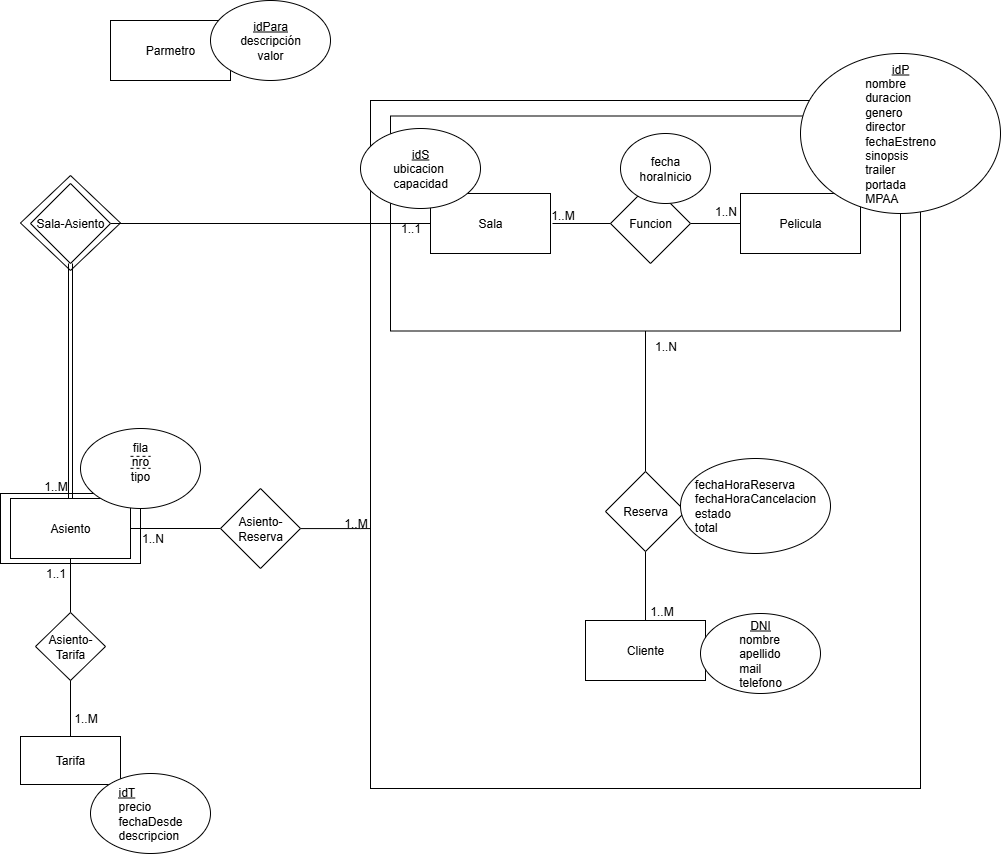

The diagram above was exported from draw.io. Its source (the exported page's mxGraphModel, read from the mxfile embedded in the PNG):
<mxGraphModel dx="3245" dy="929" grid="1" gridSize="10" guides="1" tooltips="1" connect="1" arrows="1" fold="1" page="1" pageScale="1" pageWidth="827" pageHeight="1169" math="0" shadow="0">
  <root>
    <mxCell id="0" />
    <mxCell id="1" parent="0" />
    <mxCell id="2" value="Asiento" style="rounded=0;whiteSpace=wrap;html=1;" vertex="1" parent="1">
      <mxGeometry x="580" y="655" width="140" height="70" as="geometry" />
    </mxCell>
    <mxCell id="3" value="Sala-Asiento" style="rhombus;whiteSpace=wrap;html=1;" vertex="1" parent="1">
      <mxGeometry x="600" y="337" width="100" height="95" as="geometry" />
    </mxCell>
    <mxCell id="4" value="" style="rounded=0;whiteSpace=wrap;html=1;fillColor=none;" vertex="1" parent="1">
      <mxGeometry x="950" y="262" width="550" height="688" as="geometry" />
    </mxCell>
    <mxCell id="5" value="" style="rounded=0;whiteSpace=wrap;html=1;fillColor=none;" vertex="1" parent="1">
      <mxGeometry x="970" y="277.5" width="510" height="215" as="geometry" />
    </mxCell>
    <mxCell id="6" style="edgeStyle=orthogonalEdgeStyle;rounded=0;orthogonalLoop=1;jettySize=auto;html=1;endArrow=none;endFill=0;" edge="1" parent="1">
      <mxGeometry relative="1" as="geometry">
        <mxPoint x="1192" y="385" as="targetPoint" />
        <mxPoint x="1132" y="385" as="sourcePoint" />
      </mxGeometry>
    </mxCell>
    <mxCell id="7" style="edgeStyle=orthogonalEdgeStyle;rounded=0;orthogonalLoop=1;jettySize=auto;html=1;endArrow=none;endFill=0;" edge="1" source="8" target="34" parent="1">
      <mxGeometry relative="1" as="geometry" />
    </mxCell>
    <mxCell id="8" value="Sala" style="rounded=0;whiteSpace=wrap;html=1;" vertex="1" parent="1">
      <mxGeometry x="1010" y="355" width="120" height="60" as="geometry" />
    </mxCell>
    <mxCell id="9" value="Pelicula" style="rounded=0;whiteSpace=wrap;html=1;" vertex="1" parent="1">
      <mxGeometry x="1320" y="355" width="120" height="60" as="geometry" />
    </mxCell>
    <mxCell id="10" style="edgeStyle=orthogonalEdgeStyle;rounded=0;orthogonalLoop=1;jettySize=auto;html=1;endArrow=none;endFill=0;" edge="1" source="11" target="18" parent="1">
      <mxGeometry relative="1" as="geometry" />
    </mxCell>
    <mxCell id="11" value="Cliente" style="rounded=0;whiteSpace=wrap;html=1;" vertex="1" parent="1">
      <mxGeometry x="1165" y="782" width="120" height="60" as="geometry" />
    </mxCell>
    <mxCell id="12" style="edgeStyle=orthogonalEdgeStyle;rounded=0;orthogonalLoop=1;jettySize=auto;html=1;endArrow=none;endFill=0;entryX=0.5;entryY=0;entryDx=0;entryDy=0;" edge="1" source="14" target="22" parent="1">
      <mxGeometry relative="1" as="geometry">
        <mxPoint x="650" y="762" as="targetPoint" />
      </mxGeometry>
    </mxCell>
    <mxCell id="13" style="edgeStyle=orthogonalEdgeStyle;rounded=0;orthogonalLoop=1;jettySize=auto;html=1;endArrow=none;endFill=0;" edge="1" source="14" target="20" parent="1">
      <mxGeometry relative="1" as="geometry">
        <mxPoint x="890" y="683" as="targetPoint" />
      </mxGeometry>
    </mxCell>
    <mxCell id="14" value="Asiento" style="rounded=0;whiteSpace=wrap;html=1;" vertex="1" parent="1">
      <mxGeometry x="590" y="660" width="120" height="60" as="geometry" />
    </mxCell>
    <mxCell id="15" style="edgeStyle=orthogonalEdgeStyle;rounded=0;orthogonalLoop=1;jettySize=auto;html=1;endArrow=none;endFill=0;" edge="1" source="16" target="9" parent="1">
      <mxGeometry relative="1" as="geometry" />
    </mxCell>
    <mxCell id="16" value="Funcion" style="rhombus;whiteSpace=wrap;html=1;" vertex="1" parent="1">
      <mxGeometry x="1190" y="345" width="80" height="80" as="geometry" />
    </mxCell>
    <mxCell id="17" style="edgeStyle=orthogonalEdgeStyle;rounded=0;orthogonalLoop=1;jettySize=auto;html=1;endArrow=none;endFill=0;" edge="1" source="5" target="18" parent="1">
      <mxGeometry relative="1" as="geometry">
        <mxPoint x="1290" y="610" as="targetPoint" />
      </mxGeometry>
    </mxCell>
    <mxCell id="18" value="Reserva" style="rhombus;whiteSpace=wrap;html=1;" vertex="1" parent="1">
      <mxGeometry x="1185" y="633" width="80" height="80" as="geometry" />
    </mxCell>
    <mxCell id="19" style="edgeStyle=orthogonalEdgeStyle;rounded=0;orthogonalLoop=1;jettySize=auto;html=1;endArrow=none;endFill=0;" edge="1" source="20" target="4" parent="1">
      <mxGeometry relative="1" as="geometry">
        <Array as="points">
          <mxPoint x="940" y="690" />
          <mxPoint x="940" y="690" />
        </Array>
      </mxGeometry>
    </mxCell>
    <mxCell id="20" value="Asiento-Reserva" style="rhombus;whiteSpace=wrap;html=1;" vertex="1" parent="1">
      <mxGeometry x="800" y="650" width="80" height="80" as="geometry" />
    </mxCell>
    <mxCell id="21" value="1..M" style="text;html=1;align=center;verticalAlign=middle;resizable=0;points=[];autosize=1;strokeColor=none;fillColor=none;" vertex="1" parent="1">
      <mxGeometry x="1216" y="758" width="50" height="30" as="geometry" />
    </mxCell>
    <mxCell id="22" value="Asiento-Tarifa" style="rhombus;whiteSpace=wrap;html=1;" vertex="1" parent="1">
      <mxGeometry x="615" y="774" width="70" height="68" as="geometry" />
    </mxCell>
    <mxCell id="23" style="edgeStyle=orthogonalEdgeStyle;rounded=0;orthogonalLoop=1;jettySize=auto;html=1;endArrow=none;endFill=0;" edge="1" source="24" target="22" parent="1">
      <mxGeometry relative="1" as="geometry" />
    </mxCell>
    <mxCell id="24" value="Tarifa" style="rounded=0;whiteSpace=wrap;html=1;" vertex="1" parent="1">
      <mxGeometry x="600" y="898" width="100" height="48" as="geometry" />
    </mxCell>
    <mxCell id="25" value="fila&lt;div&gt;nro&lt;br&gt;&lt;div&gt;&lt;span style=&quot;text-align: left; background-color: transparent; color: light-dark(rgb(0, 0, 0), rgb(255, 255, 255));&quot;&gt;tipo&lt;/span&gt;&lt;div&gt;&lt;br&gt;&lt;/div&gt;&lt;/div&gt;&lt;/div&gt;" style="ellipse;whiteSpace=wrap;html=1;" vertex="1" parent="1">
      <mxGeometry x="660" y="590" width="120" height="80" as="geometry" />
    </mxCell>
    <mxCell id="26" value="&lt;div style=&quot;text-align: left;&quot;&gt;&lt;span style=&quot;background-color: transparent; color: light-dark(rgb(0, 0, 0), rgb(255, 255, 255));&quot;&gt;&lt;u&gt;idT&lt;/u&gt;&lt;/span&gt;&lt;/div&gt;&lt;div style=&quot;text-align: left;&quot;&gt;&lt;span style=&quot;background-color: transparent; color: light-dark(rgb(0, 0, 0), rgb(255, 255, 255));&quot;&gt;precio&lt;/span&gt;&lt;/div&gt;&lt;div style=&quot;text-align: left;&quot;&gt;&lt;span style=&quot;background-color: transparent; color: light-dark(rgb(0, 0, 0), rgb(255, 255, 255));&quot;&gt;fechaDesde&lt;/span&gt;&lt;/div&gt;&lt;div style=&quot;text-align: left;&quot;&gt;&lt;span style=&quot;background-color: transparent; color: light-dark(rgb(0, 0, 0), rgb(255, 255, 255));&quot;&gt;descripcion&lt;/span&gt;&lt;/div&gt;" style="ellipse;whiteSpace=wrap;html=1;" vertex="1" parent="1">
      <mxGeometry x="670" y="935" width="120" height="80" as="geometry" />
    </mxCell>
    <mxCell id="27" value="&lt;span style=&quot;text-align: left;&quot;&gt;&lt;u&gt;idP&lt;/u&gt;&lt;/span&gt;&lt;div style=&quot;text-align: left;&quot;&gt;nombre&lt;/div&gt;&lt;div style=&quot;text-align: left;&quot;&gt;duracion&lt;/div&gt;&lt;div style=&quot;text-align: left;&quot;&gt;genero&lt;/div&gt;&lt;div style=&quot;text-align: left;&quot;&gt;director&lt;/div&gt;&lt;div style=&quot;text-align: left;&quot;&gt;fechaEstreno&lt;/div&gt;&lt;div style=&quot;text-align: left;&quot;&gt;sinopsis&lt;/div&gt;&lt;div style=&quot;text-align: left;&quot;&gt;trailer&lt;/div&gt;&lt;div style=&quot;text-align: left;&quot;&gt;portada&lt;/div&gt;&lt;div style=&quot;text-align: left;&quot;&gt;MPAA&lt;/div&gt;" style="ellipse;whiteSpace=wrap;html=1;" vertex="1" parent="1">
      <mxGeometry x="1380" y="215" width="200" height="160" as="geometry" />
    </mxCell>
    <mxCell id="28" value="&lt;span style=&quot;text-align: left;&quot;&gt;&lt;u&gt;idS&lt;/u&gt;&lt;/span&gt;&lt;div style=&quot;text-align: left;&quot;&gt;ubicacion&lt;br&gt;&lt;div&gt;capacidad&lt;/div&gt;&lt;/div&gt;" style="ellipse;whiteSpace=wrap;html=1;" vertex="1" parent="1">
      <mxGeometry x="940" y="290" width="120" height="80" as="geometry" />
    </mxCell>
    <mxCell id="29" value="&lt;div style=&quot;text-align: left;&quot;&gt;fechaHoraReserva&lt;/div&gt;&lt;div style=&quot;text-align: left;&quot;&gt;fechaHoraCancelacion&lt;/div&gt;&lt;div style=&quot;text-align: left;&quot;&gt;estado&lt;/div&gt;&lt;div style=&quot;text-align: left;&quot;&gt;total&lt;/div&gt;" style="ellipse;whiteSpace=wrap;html=1;" vertex="1" parent="1">
      <mxGeometry x="1260" y="620" width="150" height="95" as="geometry" />
    </mxCell>
    <mxCell id="30" value="Parmetro" style="rounded=0;whiteSpace=wrap;html=1;" vertex="1" parent="1">
      <mxGeometry x="690" y="182" width="120" height="60" as="geometry" />
    </mxCell>
    <mxCell id="31" value="&lt;u&gt;idPara&lt;/u&gt;&lt;div&gt;descripción&lt;/div&gt;&lt;div&gt;valor&lt;/div&gt;" style="ellipse;whiteSpace=wrap;html=1;" vertex="1" parent="1">
      <mxGeometry x="790" y="162" width="120" height="80" as="geometry" />
    </mxCell>
    <mxCell id="32" value="&lt;span style=&quot;text-align: left;&quot;&gt;&lt;u&gt;DNI&lt;/u&gt;&lt;/span&gt;&lt;br style=&quot;text-align: left;&quot;&gt;&lt;div style=&quot;text-align: left;&quot;&gt;nombre&lt;/div&gt;&lt;div style=&quot;text-align: left;&quot;&gt;apellido&lt;/div&gt;&lt;div style=&quot;text-align: left;&quot;&gt;mail&lt;/div&gt;&lt;div style=&quot;text-align: left;&quot;&gt;telefono&lt;/div&gt;" style="ellipse;whiteSpace=wrap;html=1;" vertex="1" parent="1">
      <mxGeometry x="1280" y="775" width="120" height="80" as="geometry" />
    </mxCell>
    <mxCell id="33" style="edgeStyle=orthogonalEdgeStyle;rounded=0;orthogonalLoop=1;jettySize=auto;html=1;endArrow=none;endFill=0;shape=link;" edge="1" source="34" target="14" parent="1">
      <mxGeometry relative="1" as="geometry" />
    </mxCell>
    <mxCell id="34" value="Sala-Asiento" style="rhombus;whiteSpace=wrap;html=1;" vertex="1" parent="1">
      <mxGeometry x="610" y="345" width="80" height="80" as="geometry" />
    </mxCell>
    <mxCell id="35" value="1..M" style="text;html=1;align=center;verticalAlign=middle;resizable=0;points=[];autosize=1;strokeColor=none;fillColor=none;" vertex="1" parent="1">
      <mxGeometry x="910" y="670" width="50" height="30" as="geometry" />
    </mxCell>
    <mxCell id="36" value="1..N" style="text;html=1;align=center;verticalAlign=middle;resizable=0;points=[];autosize=1;strokeColor=none;fillColor=none;" vertex="1" parent="1">
      <mxGeometry x="707" y="685" width="50" height="30" as="geometry" />
    </mxCell>
    <mxCell id="37" value="1..1" style="text;html=1;align=center;verticalAlign=middle;resizable=0;points=[];autosize=1;strokeColor=none;fillColor=none;" vertex="1" parent="1">
      <mxGeometry x="970" y="375" width="40" height="30" as="geometry" />
    </mxCell>
    <mxCell id="38" value="1..M" style="text;html=1;align=center;verticalAlign=middle;resizable=0;points=[];autosize=1;strokeColor=none;fillColor=none;" vertex="1" parent="1">
      <mxGeometry x="610" y="633" width="50" height="30" as="geometry" />
    </mxCell>
    <mxCell id="39" value="1..N" style="text;html=1;align=center;verticalAlign=middle;resizable=0;points=[];autosize=1;strokeColor=none;fillColor=none;" vertex="1" parent="1">
      <mxGeometry x="1220" y="492.5" width="50" height="30" as="geometry" />
    </mxCell>
    <mxCell id="40" value="" style="endArrow=none;dashed=1;html=1;rounded=0;" edge="1" parent="1">
      <mxGeometry width="50" height="50" relative="1" as="geometry">
        <mxPoint x="710" y="617.83" as="sourcePoint" />
        <mxPoint x="730" y="617.83" as="targetPoint" />
      </mxGeometry>
    </mxCell>
    <mxCell id="41" value="" style="endArrow=none;dashed=1;html=1;rounded=0;" edge="1" parent="1">
      <mxGeometry width="50" height="50" relative="1" as="geometry">
        <mxPoint x="710" y="629.83" as="sourcePoint" />
        <mxPoint x="730" y="629.83" as="targetPoint" />
      </mxGeometry>
    </mxCell>
    <mxCell id="42" value="&lt;span style=&quot;text-align: left;&quot;&gt;fecha&lt;/span&gt;&lt;div style=&quot;text-align: left;&quot;&gt;horaInicio&lt;/div&gt;" style="ellipse;whiteSpace=wrap;html=1;" vertex="1" parent="1">
      <mxGeometry x="1200" y="295" width="90" height="70" as="geometry" />
    </mxCell>
    <mxCell id="43" value="1..M" style="text;html=1;align=center;verticalAlign=middle;resizable=0;points=[];autosize=1;strokeColor=none;fillColor=none;" vertex="1" parent="1">
      <mxGeometry x="1117" y="362" width="50" height="30" as="geometry" />
    </mxCell>
    <mxCell id="44" value="1..N" style="text;html=1;align=center;verticalAlign=middle;resizable=0;points=[];autosize=1;strokeColor=none;fillColor=none;" vertex="1" parent="1">
      <mxGeometry x="1280" y="358" width="50" height="30" as="geometry" />
    </mxCell>
    <mxCell id="45" value="1..1" style="text;html=1;align=center;verticalAlign=middle;resizable=0;points=[];autosize=1;strokeColor=none;fillColor=none;" vertex="1" parent="1">
      <mxGeometry x="615" y="720" width="40" height="30" as="geometry" />
    </mxCell>
    <mxCell id="46" value="1..M" style="text;html=1;align=center;verticalAlign=middle;resizable=0;points=[];autosize=1;strokeColor=none;fillColor=none;" vertex="1" parent="1">
      <mxGeometry x="640" y="865" width="50" height="30" as="geometry" />
    </mxCell>
  </root>
</mxGraphModel>